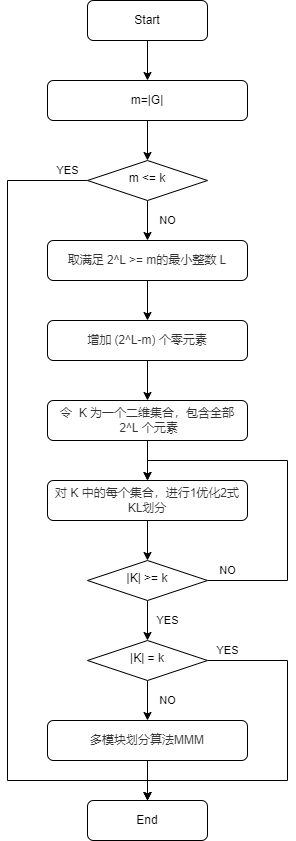

The diagram above was exported from draw.io. Its source (the exported page's mxGraphModel, read from the mxfile embedded in the PNG):
<mxGraphModel dx="686" dy="788" grid="1" gridSize="10" guides="1" tooltips="1" connect="1" arrows="1" fold="1" page="1" pageScale="1" pageWidth="827" pageHeight="1169" math="0" shadow="0">
  <root>
    <mxCell id="WIyWlLk6GJQsqaUBKTNV-0" />
    <mxCell id="WIyWlLk6GJQsqaUBKTNV-1" parent="WIyWlLk6GJQsqaUBKTNV-0" />
    <mxCell id="oaX56GMcsg7XU71fXOl2-4" value="" style="edgeStyle=orthogonalEdgeStyle;rounded=0;orthogonalLoop=1;jettySize=auto;html=1;" edge="1" parent="WIyWlLk6GJQsqaUBKTNV-1" source="WIyWlLk6GJQsqaUBKTNV-3" target="WIyWlLk6GJQsqaUBKTNV-6">
      <mxGeometry relative="1" as="geometry" />
    </mxCell>
    <mxCell id="WIyWlLk6GJQsqaUBKTNV-3" value="m=|G|" style="rounded=1;whiteSpace=wrap;html=1;fontSize=12;glass=0;strokeWidth=1;shadow=0;" parent="WIyWlLk6GJQsqaUBKTNV-1" vertex="1">
      <mxGeometry x="120" y="80" width="200" height="40" as="geometry" />
    </mxCell>
    <mxCell id="oaX56GMcsg7XU71fXOl2-6" value="NO" style="edgeStyle=orthogonalEdgeStyle;rounded=0;orthogonalLoop=1;jettySize=auto;html=1;" edge="1" parent="WIyWlLk6GJQsqaUBKTNV-1" source="WIyWlLk6GJQsqaUBKTNV-6" target="oaX56GMcsg7XU71fXOl2-5">
      <mxGeometry y="20" relative="1" as="geometry">
        <mxPoint as="offset" />
      </mxGeometry>
    </mxCell>
    <mxCell id="oaX56GMcsg7XU71fXOl2-21" value="YES" style="edgeStyle=orthogonalEdgeStyle;rounded=0;orthogonalLoop=1;jettySize=auto;html=1;exitX=0;exitY=0.5;exitDx=0;exitDy=0;entryX=0.5;entryY=0;entryDx=0;entryDy=0;" edge="1" parent="WIyWlLk6GJQsqaUBKTNV-1" source="WIyWlLk6GJQsqaUBKTNV-6" target="oaX56GMcsg7XU71fXOl2-2">
      <mxGeometry x="-0.9524" y="-10" relative="1" as="geometry">
        <Array as="points">
          <mxPoint x="80" y="180" />
          <mxPoint x="80" y="780" />
          <mxPoint x="220" y="780" />
        </Array>
        <mxPoint as="offset" />
      </mxGeometry>
    </mxCell>
    <mxCell id="WIyWlLk6GJQsqaUBKTNV-6" value="m &amp;lt;= k" style="rhombus;whiteSpace=wrap;html=1;shadow=0;fontFamily=Helvetica;fontSize=12;align=center;strokeWidth=1;spacing=6;spacingTop=-4;" parent="WIyWlLk6GJQsqaUBKTNV-1" vertex="1">
      <mxGeometry x="160" y="160" width="120" height="40" as="geometry" />
    </mxCell>
    <mxCell id="oaX56GMcsg7XU71fXOl2-15" value="" style="edgeStyle=orthogonalEdgeStyle;rounded=0;orthogonalLoop=1;jettySize=auto;html=1;" edge="1" parent="WIyWlLk6GJQsqaUBKTNV-1" source="WIyWlLk6GJQsqaUBKTNV-11" target="oaX56GMcsg7XU71fXOl2-10">
      <mxGeometry relative="1" as="geometry" />
    </mxCell>
    <mxCell id="WIyWlLk6GJQsqaUBKTNV-11" value="&lt;font style=&quot;font-size: 12px;&quot;&gt;&lt;span style=&quot;box-sizing: border-box; color: rgb(51, 51, 51); font-family: &amp;quot;Open Sans&amp;quot;, &amp;quot;Clear Sans&amp;quot;, &amp;quot;Helvetica Neue&amp;quot;, Helvetica, Arial, &amp;quot;Segoe UI Emoji&amp;quot;, sans-serif; orphans: 4; text-align: left; white-space-collapse: preserve; background-color: rgb(255, 255, 255);&quot; class=&quot;md-plain md-expand&quot;&gt;令 &lt;/span&gt;&lt;span style=&quot;box-sizing: border-box; display: inline-block; color: rgb(51, 51, 51); font-family: &amp;quot;Open Sans&amp;quot;, &amp;quot;Clear Sans&amp;quot;, &amp;quot;Helvetica Neue&amp;quot;, Helvetica, Arial, &amp;quot;Segoe UI Emoji&amp;quot;, sans-serif; orphans: 4; text-align: left; white-space-collapse: preserve; background-color: rgb(255, 255, 255);&quot; id=&quot;ty-mjx-548&quot; class=&quot;md-inline-math math-jax-postprocess&quot;&gt; K&lt;/span&gt;&lt;span style=&quot;box-sizing: border-box; color: rgb(51, 51, 51); font-family: &amp;quot;Open Sans&amp;quot;, &amp;quot;Clear Sans&amp;quot;, &amp;quot;Helvetica Neue&amp;quot;, Helvetica, Arial, &amp;quot;Segoe UI Emoji&amp;quot;, sans-serif; orphans: 4; text-align: left; white-space-collapse: preserve; background-color: rgb(255, 255, 255);&quot; class=&quot;md-plain&quot;&gt; 为一个二维集合，包含全部 &lt;/span&gt;&lt;span style=&quot;box-sizing: border-box; display: inline-block; color: rgb(51, 51, 51); font-family: &amp;quot;Open Sans&amp;quot;, &amp;quot;Clear Sans&amp;quot;, &amp;quot;Helvetica Neue&amp;quot;, Helvetica, Arial, &amp;quot;Segoe UI Emoji&amp;quot;, sans-serif; orphans: 4; text-align: left; white-space-collapse: preserve; background-color: rgb(255, 255, 255);&quot; id=&quot;ty-mjx-549&quot; class=&quot;md-inline-math math-jax-postprocess&quot;&gt; 2^L&lt;/span&gt;&lt;span style=&quot;box-sizing: border-box; color: rgb(51, 51, 51); font-family: &amp;quot;Open Sans&amp;quot;, &amp;quot;Clear Sans&amp;quot;, &amp;quot;Helvetica Neue&amp;quot;, Helvetica, Arial, &amp;quot;Segoe UI Emoji&amp;quot;, sans-serif; orphans: 4; text-align: left; white-space-collapse: preserve; background-color: rgb(255, 255, 255);&quot; class=&quot;md-plain md-expand&quot;&gt; 个元素&lt;/span&gt;&lt;/font&gt;" style="rounded=1;whiteSpace=wrap;html=1;fontSize=12;glass=0;strokeWidth=1;shadow=0;" parent="WIyWlLk6GJQsqaUBKTNV-1" vertex="1">
      <mxGeometry x="120" y="400" width="200" height="40" as="geometry" />
    </mxCell>
    <mxCell id="oaX56GMcsg7XU71fXOl2-3" value="" style="edgeStyle=orthogonalEdgeStyle;rounded=0;orthogonalLoop=1;jettySize=auto;html=1;" edge="1" parent="WIyWlLk6GJQsqaUBKTNV-1" source="oaX56GMcsg7XU71fXOl2-1" target="WIyWlLk6GJQsqaUBKTNV-3">
      <mxGeometry relative="1" as="geometry" />
    </mxCell>
    <mxCell id="oaX56GMcsg7XU71fXOl2-1" value="Start" style="rounded=1;whiteSpace=wrap;html=1;fontSize=12;glass=0;strokeWidth=1;shadow=0;" vertex="1" parent="WIyWlLk6GJQsqaUBKTNV-1">
      <mxGeometry x="160" width="120" height="40" as="geometry" />
    </mxCell>
    <mxCell id="oaX56GMcsg7XU71fXOl2-2" value="End" style="rounded=1;whiteSpace=wrap;html=1;fontSize=12;glass=0;strokeWidth=1;shadow=0;" vertex="1" parent="WIyWlLk6GJQsqaUBKTNV-1">
      <mxGeometry x="160" y="800" width="120" height="40" as="geometry" />
    </mxCell>
    <mxCell id="oaX56GMcsg7XU71fXOl2-8" value="" style="edgeStyle=orthogonalEdgeStyle;rounded=0;orthogonalLoop=1;jettySize=auto;html=1;" edge="1" parent="WIyWlLk6GJQsqaUBKTNV-1" source="oaX56GMcsg7XU71fXOl2-5" target="oaX56GMcsg7XU71fXOl2-7">
      <mxGeometry relative="1" as="geometry" />
    </mxCell>
    <mxCell id="oaX56GMcsg7XU71fXOl2-5" value="&lt;font style=&quot;font-size: 12px;&quot;&gt;&lt;span style=&quot;box-sizing: border-box; color: rgb(51, 51, 51); font-family: &amp;quot;Open Sans&amp;quot;, &amp;quot;Clear Sans&amp;quot;, &amp;quot;Helvetica Neue&amp;quot;, Helvetica, Arial, &amp;quot;Segoe UI Emoji&amp;quot;, sans-serif; orphans: 4; text-align: left; white-space-collapse: preserve; background-color: rgb(255, 255, 255);&quot; class=&quot;md-plain&quot;&gt;取满足 &lt;/span&gt;&lt;span style=&quot;box-sizing: border-box; display: inline-block; color: rgb(51, 51, 51); font-family: &amp;quot;Open Sans&amp;quot;, &amp;quot;Clear Sans&amp;quot;, &amp;quot;Helvetica Neue&amp;quot;, Helvetica, Arial, &amp;quot;Segoe UI Emoji&amp;quot;, sans-serif; orphans: 4; text-align: left; white-space-collapse: preserve; background-color: rgb(255, 255, 255);&quot; id=&quot;ty-mjx-490&quot; class=&quot;md-inline-math math-jax-postprocess&quot;&gt;2^L &amp;gt;= m&lt;/span&gt;&lt;span style=&quot;box-sizing: border-box; color: rgb(51, 51, 51); font-family: &amp;quot;Open Sans&amp;quot;, &amp;quot;Clear Sans&amp;quot;, &amp;quot;Helvetica Neue&amp;quot;, Helvetica, Arial, &amp;quot;Segoe UI Emoji&amp;quot;, sans-serif; orphans: 4; text-align: left; white-space-collapse: preserve; background-color: rgb(255, 255, 255);&quot; class=&quot;md-plain&quot;&gt;的最小整数 &lt;/span&gt;&lt;span style=&quot;box-sizing: border-box; display: inline-block; color: rgb(51, 51, 51); font-family: &amp;quot;Open Sans&amp;quot;, &amp;quot;Clear Sans&amp;quot;, &amp;quot;Helvetica Neue&amp;quot;, Helvetica, Arial, &amp;quot;Segoe UI Emoji&amp;quot;, sans-serif; orphans: 4; text-align: left; white-space-collapse: preserve; background-color: rgb(255, 255, 255);&quot; id=&quot;ty-mjx-491&quot; class=&quot;md-inline-math math-jax-postprocess&quot;&gt;L&lt;/span&gt;&lt;/font&gt;" style="rounded=1;whiteSpace=wrap;html=1;fontSize=12;glass=0;strokeWidth=1;shadow=0;" vertex="1" parent="WIyWlLk6GJQsqaUBKTNV-1">
      <mxGeometry x="120" y="240" width="200" height="40" as="geometry" />
    </mxCell>
    <mxCell id="oaX56GMcsg7XU71fXOl2-9" value="" style="edgeStyle=orthogonalEdgeStyle;rounded=0;orthogonalLoop=1;jettySize=auto;html=1;" edge="1" parent="WIyWlLk6GJQsqaUBKTNV-1" source="oaX56GMcsg7XU71fXOl2-7" target="WIyWlLk6GJQsqaUBKTNV-11">
      <mxGeometry relative="1" as="geometry" />
    </mxCell>
    <mxCell id="oaX56GMcsg7XU71fXOl2-7" value="&lt;font style=&quot;font-size: 12px;&quot;&gt;&lt;span style=&quot;box-sizing: border-box; color: rgb(51, 51, 51); font-family: &amp;quot;Open Sans&amp;quot;, &amp;quot;Clear Sans&amp;quot;, &amp;quot;Helvetica Neue&amp;quot;, Helvetica, Arial, &amp;quot;Segoe UI Emoji&amp;quot;, sans-serif; orphans: 4; text-align: left; white-space-collapse: preserve; background-color: rgb(255, 255, 255);&quot; class=&quot;md-plain&quot;&gt;增加 &lt;/span&gt;&lt;span style=&quot;box-sizing: border-box; display: inline-block; color: rgb(51, 51, 51); font-family: &amp;quot;Open Sans&amp;quot;, &amp;quot;Clear Sans&amp;quot;, &amp;quot;Helvetica Neue&amp;quot;, Helvetica, Arial, &amp;quot;Segoe UI Emoji&amp;quot;, sans-serif; orphans: 4; text-align: left; white-space-collapse: preserve; background-color: rgb(255, 255, 255);&quot; id=&quot;ty-mjx-492&quot; class=&quot;md-inline-math math-jax-postprocess&quot;&gt;(2^L-m)&lt;/span&gt;&lt;span style=&quot;box-sizing: border-box; color: rgb(51, 51, 51); font-family: &amp;quot;Open Sans&amp;quot;, &amp;quot;Clear Sans&amp;quot;, &amp;quot;Helvetica Neue&amp;quot;, Helvetica, Arial, &amp;quot;Segoe UI Emoji&amp;quot;, sans-serif; orphans: 4; text-align: left; white-space-collapse: preserve; background-color: rgb(255, 255, 255);&quot; class=&quot;md-plain&quot;&gt; 个零元素&lt;/span&gt;&lt;/font&gt;" style="rounded=1;whiteSpace=wrap;html=1;fontSize=12;glass=0;strokeWidth=1;shadow=0;" vertex="1" parent="WIyWlLk6GJQsqaUBKTNV-1">
      <mxGeometry x="120" y="320" width="200" height="40" as="geometry" />
    </mxCell>
    <mxCell id="oaX56GMcsg7XU71fXOl2-16" value="" style="edgeStyle=orthogonalEdgeStyle;rounded=0;orthogonalLoop=1;jettySize=auto;html=1;" edge="1" parent="WIyWlLk6GJQsqaUBKTNV-1" source="oaX56GMcsg7XU71fXOl2-10" target="oaX56GMcsg7XU71fXOl2-11">
      <mxGeometry relative="1" as="geometry" />
    </mxCell>
    <mxCell id="oaX56GMcsg7XU71fXOl2-10" value="&lt;div style=&quot;orphans: 4;&quot;&gt;&lt;font face=&quot;Open Sans, Clear Sans, Helvetica Neue, Helvetica, Arial, Segoe UI Emoji, sans-serif&quot; color=&quot;#333333&quot;&gt;&lt;span style=&quot;white-space-collapse: preserve; background-color: rgb(255, 255, 255);&quot;&gt;对 K 中的每个集合，进行1优化2式KL划分&lt;/span&gt;&lt;/font&gt;&lt;/div&gt;&lt;span style=&quot;box-sizing: border-box; color: rgb(51, 51, 51); font-family: &amp;quot;Open Sans&amp;quot;, &amp;quot;Clear Sans&amp;quot;, &amp;quot;Helvetica Neue&amp;quot;, Helvetica, Arial, &amp;quot;Segoe UI Emoji&amp;quot;, sans-serif; font-size: 16px; orphans: 4; text-align: left; white-space-collapse: preserve; background-color: rgb(255, 255, 255);&quot; class=&quot;md-math-tex md-inline-math-container&quot;&gt;&lt;/span&gt;&lt;span style=&quot;box-sizing: border-box; color: rgb(51, 51, 51); font-family: &amp;quot;Open Sans&amp;quot;, &amp;quot;Clear Sans&amp;quot;, &amp;quot;Helvetica Neue&amp;quot;, Helvetica, Arial, &amp;quot;Segoe UI Emoji&amp;quot;, sans-serif; font-size: 16px; orphans: 4; text-align: left; white-space-collapse: preserve; background-color: rgb(255, 255, 255);&quot; class=&quot;md-math-tex md-inline-math-container&quot;&gt;&lt;/span&gt;&lt;span style=&quot;box-sizing: border-box; color: rgb(51, 51, 51); font-family: &amp;quot;Open Sans&amp;quot;, &amp;quot;Clear Sans&amp;quot;, &amp;quot;Helvetica Neue&amp;quot;, Helvetica, Arial, &amp;quot;Segoe UI Emoji&amp;quot;, sans-serif; font-size: 16px; orphans: 4; text-align: left; white-space-collapse: preserve; background-color: rgb(255, 255, 255);&quot; class=&quot;md-math-tex md-inline-math-container&quot;&gt;&lt;/span&gt;&lt;span style=&quot;box-sizing: border-box; color: rgb(51, 51, 51); font-family: &amp;quot;Open Sans&amp;quot;, &amp;quot;Clear Sans&amp;quot;, &amp;quot;Helvetica Neue&amp;quot;, Helvetica, Arial, &amp;quot;Segoe UI Emoji&amp;quot;, sans-serif; font-size: 16px; orphans: 4; text-align: left; white-space-collapse: preserve; background-color: rgb(255, 255, 255);&quot; class=&quot;md-math-tex md-inline-math-container&quot;&gt;&lt;/span&gt;" style="rounded=1;whiteSpace=wrap;html=1;fontSize=12;glass=0;strokeWidth=1;shadow=0;" vertex="1" parent="WIyWlLk6GJQsqaUBKTNV-1">
      <mxGeometry x="120" y="480" width="200" height="40" as="geometry" />
    </mxCell>
    <mxCell id="oaX56GMcsg7XU71fXOl2-12" value="NO" style="edgeStyle=orthogonalEdgeStyle;rounded=0;orthogonalLoop=1;jettySize=auto;html=1;exitX=1;exitY=0.5;exitDx=0;exitDy=0;entryX=0.5;entryY=0;entryDx=0;entryDy=0;" edge="1" parent="WIyWlLk6GJQsqaUBKTNV-1" source="oaX56GMcsg7XU71fXOl2-11" target="oaX56GMcsg7XU71fXOl2-10">
      <mxGeometry x="-0.8889" y="10" relative="1" as="geometry">
        <Array as="points">
          <mxPoint x="360" y="580" />
          <mxPoint x="360" y="460" />
          <mxPoint x="220" y="460" />
        </Array>
        <mxPoint as="offset" />
      </mxGeometry>
    </mxCell>
    <mxCell id="oaX56GMcsg7XU71fXOl2-17" value="YES" style="edgeStyle=orthogonalEdgeStyle;rounded=0;orthogonalLoop=1;jettySize=auto;html=1;" edge="1" parent="WIyWlLk6GJQsqaUBKTNV-1" source="oaX56GMcsg7XU71fXOl2-11" target="oaX56GMcsg7XU71fXOl2-13">
      <mxGeometry y="20" relative="1" as="geometry">
        <mxPoint as="offset" />
      </mxGeometry>
    </mxCell>
    <mxCell id="oaX56GMcsg7XU71fXOl2-11" value="|K| &amp;gt;= k" style="rhombus;whiteSpace=wrap;html=1;shadow=0;fontFamily=Helvetica;fontSize=12;align=center;strokeWidth=1;spacing=6;spacingTop=-4;" vertex="1" parent="WIyWlLk6GJQsqaUBKTNV-1">
      <mxGeometry x="160" y="560" width="120" height="40" as="geometry" />
    </mxCell>
    <mxCell id="oaX56GMcsg7XU71fXOl2-18" value="NO" style="edgeStyle=orthogonalEdgeStyle;rounded=0;orthogonalLoop=1;jettySize=auto;html=1;" edge="1" parent="WIyWlLk6GJQsqaUBKTNV-1" source="oaX56GMcsg7XU71fXOl2-13" target="oaX56GMcsg7XU71fXOl2-14">
      <mxGeometry y="20" relative="1" as="geometry">
        <mxPoint as="offset" />
      </mxGeometry>
    </mxCell>
    <mxCell id="oaX56GMcsg7XU71fXOl2-20" value="YES" style="edgeStyle=orthogonalEdgeStyle;rounded=0;orthogonalLoop=1;jettySize=auto;html=1;exitX=1;exitY=0.5;exitDx=0;exitDy=0;entryX=0.5;entryY=0;entryDx=0;entryDy=0;" edge="1" parent="WIyWlLk6GJQsqaUBKTNV-1" source="oaX56GMcsg7XU71fXOl2-13" target="oaX56GMcsg7XU71fXOl2-2">
      <mxGeometry x="-0.8889" y="10" relative="1" as="geometry">
        <Array as="points">
          <mxPoint x="360" y="660" />
          <mxPoint x="360" y="780" />
          <mxPoint x="220" y="780" />
        </Array>
        <mxPoint as="offset" />
      </mxGeometry>
    </mxCell>
    <mxCell id="oaX56GMcsg7XU71fXOl2-13" value="|K| = k" style="rhombus;whiteSpace=wrap;html=1;shadow=0;fontFamily=Helvetica;fontSize=12;align=center;strokeWidth=1;spacing=6;spacingTop=-4;" vertex="1" parent="WIyWlLk6GJQsqaUBKTNV-1">
      <mxGeometry x="160" y="640" width="120" height="40" as="geometry" />
    </mxCell>
    <mxCell id="oaX56GMcsg7XU71fXOl2-19" value="" style="edgeStyle=orthogonalEdgeStyle;rounded=0;orthogonalLoop=1;jettySize=auto;html=1;" edge="1" parent="WIyWlLk6GJQsqaUBKTNV-1" source="oaX56GMcsg7XU71fXOl2-14" target="oaX56GMcsg7XU71fXOl2-2">
      <mxGeometry relative="1" as="geometry" />
    </mxCell>
    <mxCell id="oaX56GMcsg7XU71fXOl2-14" value="&lt;div style=&quot;orphans: 4;&quot;&gt;&lt;font face=&quot;Open Sans, Clear Sans, Helvetica Neue, Helvetica, Arial, Segoe UI Emoji, sans-serif&quot; color=&quot;#333333&quot;&gt;&lt;span style=&quot;white-space-collapse: preserve; background-color: rgb(255, 255, 255);&quot;&gt;多模块划分算法MMM&lt;/span&gt;&lt;/font&gt;&lt;/div&gt;&lt;span style=&quot;box-sizing: border-box; color: rgb(51, 51, 51); font-family: &amp;quot;Open Sans&amp;quot;, &amp;quot;Clear Sans&amp;quot;, &amp;quot;Helvetica Neue&amp;quot;, Helvetica, Arial, &amp;quot;Segoe UI Emoji&amp;quot;, sans-serif; font-size: 16px; orphans: 4; text-align: left; white-space-collapse: preserve; background-color: rgb(255, 255, 255);&quot; class=&quot;md-math-tex md-inline-math-container&quot;&gt;&lt;/span&gt;&lt;span style=&quot;box-sizing: border-box; color: rgb(51, 51, 51); font-family: &amp;quot;Open Sans&amp;quot;, &amp;quot;Clear Sans&amp;quot;, &amp;quot;Helvetica Neue&amp;quot;, Helvetica, Arial, &amp;quot;Segoe UI Emoji&amp;quot;, sans-serif; font-size: 16px; orphans: 4; text-align: left; white-space-collapse: preserve; background-color: rgb(255, 255, 255);&quot; class=&quot;md-math-tex md-inline-math-container&quot;&gt;&lt;/span&gt;&lt;span style=&quot;box-sizing: border-box; color: rgb(51, 51, 51); font-family: &amp;quot;Open Sans&amp;quot;, &amp;quot;Clear Sans&amp;quot;, &amp;quot;Helvetica Neue&amp;quot;, Helvetica, Arial, &amp;quot;Segoe UI Emoji&amp;quot;, sans-serif; font-size: 16px; orphans: 4; text-align: left; white-space-collapse: preserve; background-color: rgb(255, 255, 255);&quot; class=&quot;md-math-tex md-inline-math-container&quot;&gt;&lt;/span&gt;&lt;span style=&quot;box-sizing: border-box; color: rgb(51, 51, 51); font-family: &amp;quot;Open Sans&amp;quot;, &amp;quot;Clear Sans&amp;quot;, &amp;quot;Helvetica Neue&amp;quot;, Helvetica, Arial, &amp;quot;Segoe UI Emoji&amp;quot;, sans-serif; font-size: 16px; orphans: 4; text-align: left; white-space-collapse: preserve; background-color: rgb(255, 255, 255);&quot; class=&quot;md-math-tex md-inline-math-container&quot;&gt;&lt;/span&gt;" style="rounded=1;whiteSpace=wrap;html=1;fontSize=12;glass=0;strokeWidth=1;shadow=0;" vertex="1" parent="WIyWlLk6GJQsqaUBKTNV-1">
      <mxGeometry x="120" y="720" width="200" height="40" as="geometry" />
    </mxCell>
  </root>
</mxGraphModel>